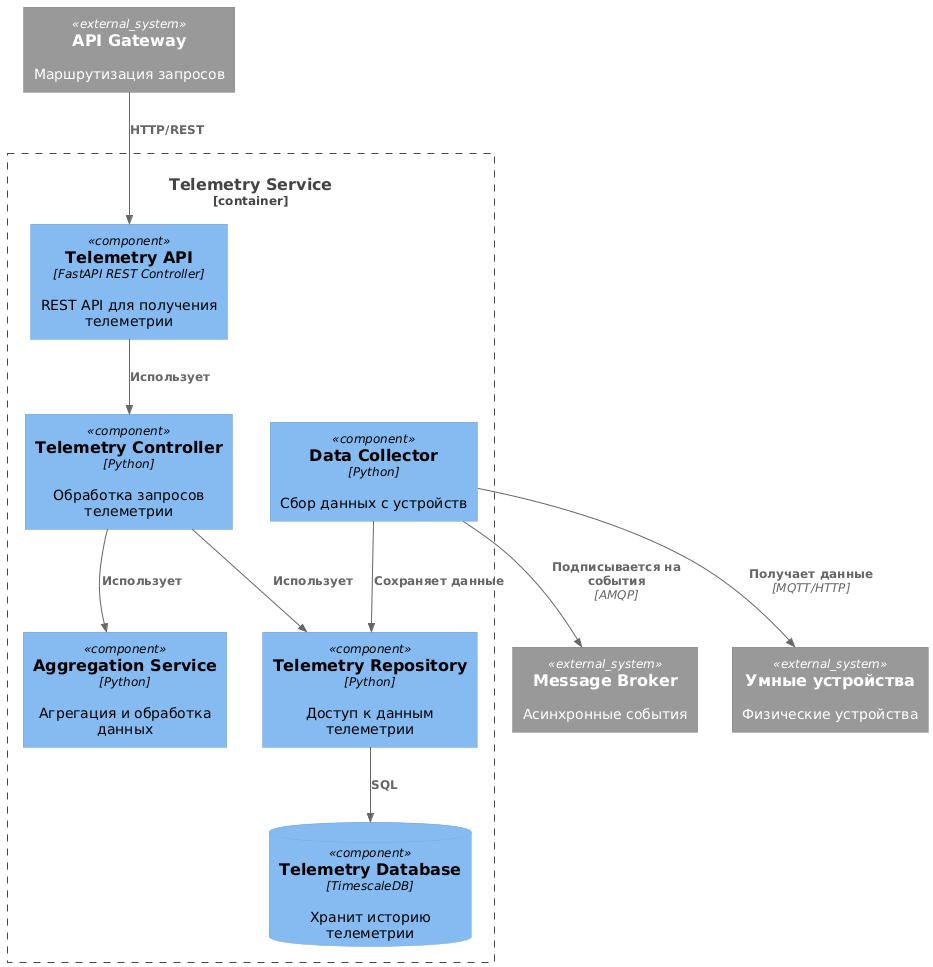

The diagram above was rendered by PlantUML. Its source (embedded in the PNG):
@startuml
!include https://raw.githubusercontent.com/plantuml-stdlib/C4-PlantUML/master/C4_Component.puml

Container_Boundary(telemetryService, "Telemetry Service") {
    Component(telemetryApi, "Telemetry API", "FastAPI REST Controller", "REST API для получения телеметрии")
    Component(telemetryController, "Telemetry Controller", "Python", "Обработка запросов телеметрии")
    Component(collectorService, "Data Collector", "Python", "Сбор данных с устройств")
    Component(aggregationService, "Aggregation Service", "Python", "Агрегация и обработка данных")
    Component(telemetryRepository, "Telemetry Repository", "Python", "Доступ к данным телеметрии")
    
    ComponentDb(telemetryDb, "Telemetry Database", "TimescaleDB", "Хранит историю телеметрии")
}

System_Ext(apiGateway, "API Gateway", "Маршрутизация запросов")
System_Ext(messageBroker, "Message Broker", "Асинхронные события")
System_Ext(devices, "Умные устройства", "Физические устройства")

Rel(apiGateway, telemetryApi, "HTTP/REST")
Rel(telemetryApi, telemetryController, "Использует")
Rel(telemetryController, aggregationService, "Использует")
Rel(telemetryController, telemetryRepository, "Использует")
Rel(telemetryRepository, telemetryDb, "SQL")
Rel(collectorService, messageBroker, "Подписывается на события", "AMQP")
Rel(collectorService, devices, "Получает данные", "MQTT/HTTP")
Rel(collectorService, telemetryRepository, "Сохраняет данные")
@enduml